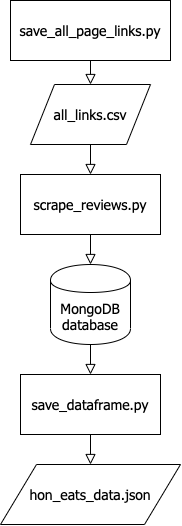

The diagram above was exported from draw.io. Its source (the exported page's mxGraphModel, read from the mxfile embedded in the PNG):
<mxGraphModel dx="713" dy="479" grid="1" gridSize="10" guides="1" tooltips="1" connect="1" arrows="1" fold="1" page="1" pageScale="1" pageWidth="827" pageHeight="1169" math="0" shadow="0">
  <root>
    <mxCell id="WIyWlLk6GJQsqaUBKTNV-0" />
    <mxCell id="WIyWlLk6GJQsqaUBKTNV-1" parent="WIyWlLk6GJQsqaUBKTNV-0" />
    <mxCell id="WIyWlLk6GJQsqaUBKTNV-2" value="" style="rounded=0;html=1;jettySize=auto;orthogonalLoop=1;fontSize=11;endArrow=block;endFill=0;endSize=8;strokeWidth=1;shadow=0;labelBackgroundColor=none;edgeStyle=orthogonalEdgeStyle;entryX=0.5;entryY=0;entryDx=0;entryDy=0;exitX=0.5;exitY=1;exitDx=0;exitDy=0;" parent="WIyWlLk6GJQsqaUBKTNV-1" source="Bqxg7ZR2u_pRWaEUs9mH-3" target="Bqxg7ZR2u_pRWaEUs9mH-1" edge="1">
      <mxGeometry relative="1" as="geometry">
        <mxPoint x="220" y="120" as="sourcePoint" />
        <mxPoint x="220" y="170" as="targetPoint" />
      </mxGeometry>
    </mxCell>
    <mxCell id="Bqxg7ZR2u_pRWaEUs9mH-1" value="all_links.csv" style="shape=parallelogram;perimeter=parallelogramPerimeter;whiteSpace=wrap;html=1;fontFamily=Tahoma;fontSize=14;" vertex="1" parent="WIyWlLk6GJQsqaUBKTNV-1">
      <mxGeometry x="50" y="124" width="120" height="60" as="geometry" />
    </mxCell>
    <mxCell id="Bqxg7ZR2u_pRWaEUs9mH-3" value="&lt;span style=&quot;font-size: 14px;&quot;&gt;save_all_page_links.py&lt;/span&gt;" style="rounded=0;whiteSpace=wrap;html=1;fontFamily=Tahoma;fontSize=14;" vertex="1" parent="WIyWlLk6GJQsqaUBKTNV-1">
      <mxGeometry x="30" y="40" width="160" height="60" as="geometry" />
    </mxCell>
    <mxCell id="Bqxg7ZR2u_pRWaEUs9mH-4" value="scrape_reviews.py" style="rounded=0;whiteSpace=wrap;html=1;fontFamily=Tahoma;fontSize=14;" vertex="1" parent="WIyWlLk6GJQsqaUBKTNV-1">
      <mxGeometry x="40" y="214" width="140" height="60" as="geometry" />
    </mxCell>
    <mxCell id="Bqxg7ZR2u_pRWaEUs9mH-5" value="MongoDB database" style="shape=cylinder;whiteSpace=wrap;html=1;boundedLbl=1;backgroundOutline=1;fontFamily=Tahoma;fontSize=14;" vertex="1" parent="WIyWlLk6GJQsqaUBKTNV-1">
      <mxGeometry x="70" y="304" width="80" height="80" as="geometry" />
    </mxCell>
    <mxCell id="Bqxg7ZR2u_pRWaEUs9mH-9" value="" style="rounded=0;html=1;jettySize=auto;orthogonalLoop=1;fontSize=11;endArrow=block;endFill=0;endSize=8;strokeWidth=1;shadow=0;labelBackgroundColor=none;edgeStyle=orthogonalEdgeStyle;exitX=0.5;exitY=1;exitDx=0;exitDy=0;entryX=0.5;entryY=0;entryDx=0;entryDy=0;" edge="1" parent="WIyWlLk6GJQsqaUBKTNV-1" source="Bqxg7ZR2u_pRWaEUs9mH-1" target="Bqxg7ZR2u_pRWaEUs9mH-4">
      <mxGeometry relative="1" as="geometry">
        <mxPoint x="230" y="130" as="sourcePoint" />
        <mxPoint x="230" y="180" as="targetPoint" />
      </mxGeometry>
    </mxCell>
    <mxCell id="Bqxg7ZR2u_pRWaEUs9mH-10" value="" style="rounded=0;html=1;jettySize=auto;orthogonalLoop=1;fontSize=11;endArrow=block;endFill=0;endSize=8;strokeWidth=1;shadow=0;labelBackgroundColor=none;edgeStyle=orthogonalEdgeStyle;exitX=0.5;exitY=1;exitDx=0;exitDy=0;entryX=0.5;entryY=0;entryDx=0;entryDy=0;" edge="1" parent="WIyWlLk6GJQsqaUBKTNV-1" source="Bqxg7ZR2u_pRWaEUs9mH-4" target="Bqxg7ZR2u_pRWaEUs9mH-5">
      <mxGeometry relative="1" as="geometry">
        <mxPoint x="230" y="240" as="sourcePoint" />
        <mxPoint x="230" y="280" as="targetPoint" />
      </mxGeometry>
    </mxCell>
    <mxCell id="Bqxg7ZR2u_pRWaEUs9mH-11" value="" style="rounded=0;html=1;jettySize=auto;orthogonalLoop=1;fontSize=11;endArrow=block;endFill=0;endSize=8;strokeWidth=1;shadow=0;labelBackgroundColor=none;edgeStyle=orthogonalEdgeStyle;exitX=0.5;exitY=1;exitDx=0;exitDy=0;entryX=0.5;entryY=0;entryDx=0;entryDy=0;" edge="1" parent="WIyWlLk6GJQsqaUBKTNV-1" source="Bqxg7ZR2u_pRWaEUs9mH-5" target="Bqxg7ZR2u_pRWaEUs9mH-12">
      <mxGeometry relative="1" as="geometry">
        <mxPoint x="230" y="240" as="sourcePoint" />
        <mxPoint x="220" y="450" as="targetPoint" />
      </mxGeometry>
    </mxCell>
    <mxCell id="Bqxg7ZR2u_pRWaEUs9mH-12" value="save_dataframe.py" style="rounded=0;whiteSpace=wrap;html=1;fontFamily=Tahoma;fontSize=14;" vertex="1" parent="WIyWlLk6GJQsqaUBKTNV-1">
      <mxGeometry x="40" y="414" width="140" height="60" as="geometry" />
    </mxCell>
    <mxCell id="Bqxg7ZR2u_pRWaEUs9mH-13" value="hon_eats_data.json" style="shape=parallelogram;perimeter=parallelogramPerimeter;whiteSpace=wrap;html=1;fontFamily=Tahoma;fontSize=14;" vertex="1" parent="WIyWlLk6GJQsqaUBKTNV-1">
      <mxGeometry x="20" y="504" width="180" height="60" as="geometry" />
    </mxCell>
    <mxCell id="Bqxg7ZR2u_pRWaEUs9mH-14" value="" style="rounded=0;html=1;jettySize=auto;orthogonalLoop=1;fontSize=11;endArrow=block;endFill=0;endSize=8;strokeWidth=1;shadow=0;labelBackgroundColor=none;edgeStyle=orthogonalEdgeStyle;exitX=0.5;exitY=1;exitDx=0;exitDy=0;entryX=0.5;entryY=0;entryDx=0;entryDy=0;" edge="1" parent="WIyWlLk6GJQsqaUBKTNV-1" source="Bqxg7ZR2u_pRWaEUs9mH-12" target="Bqxg7ZR2u_pRWaEUs9mH-13">
      <mxGeometry relative="1" as="geometry">
        <mxPoint x="230" y="430" as="sourcePoint" />
        <mxPoint x="260" y="530" as="targetPoint" />
      </mxGeometry>
    </mxCell>
  </root>
</mxGraphModel>